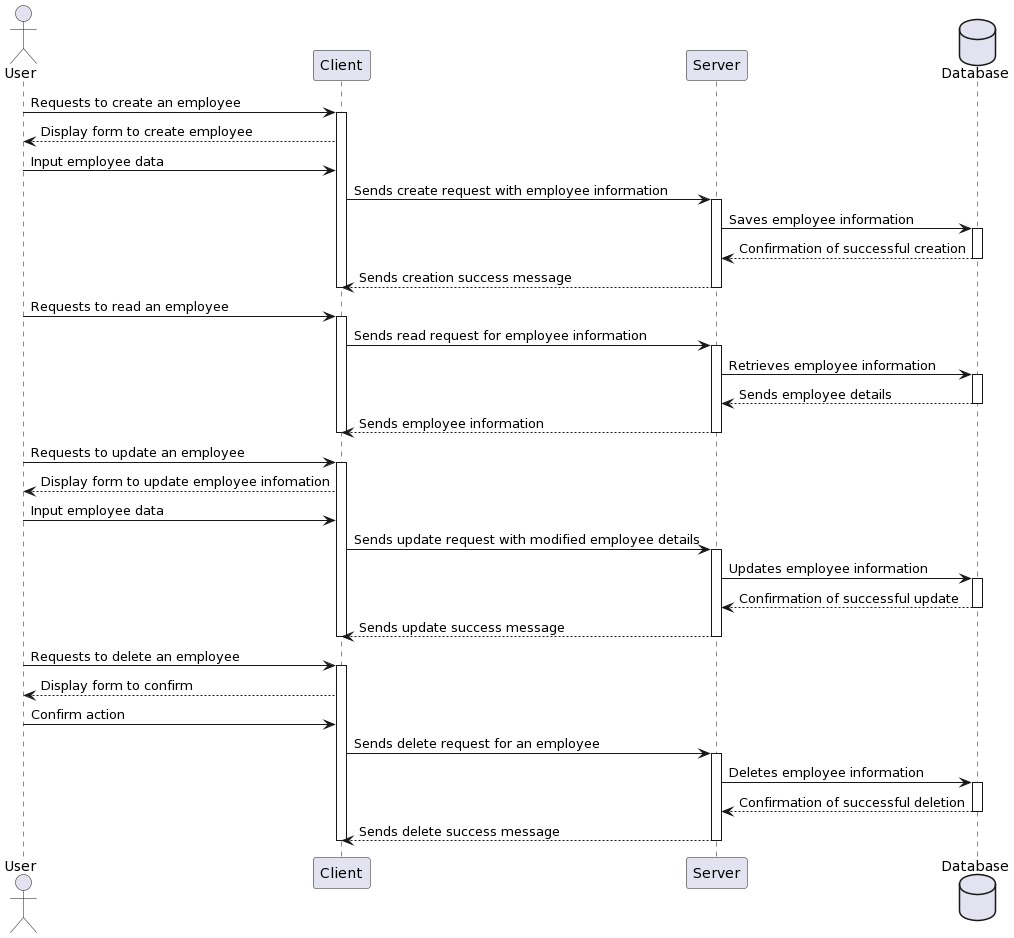

The diagram above was rendered by PlantUML. Its source (embedded in the PNG):
@startuml
actor User
participant "Client" as C
participant "Server" as S
database Database

User -> C: Requests to create an employee
activate C
C --> User: Display form to create employee
User -> C: Input employee data
C -> S: Sends create request with employee information
activate S
S -> Database: Saves employee information
activate Database
Database --> S: Confirmation of successful creation
deactivate Database
S --> C: Sends creation success message
deactivate C
deactivate S

User -> C: Requests to read an employee
activate C 
C -> S: Sends read request for employee information
activate S
S -> Database: Retrieves employee information
activate Database
Database --> S: Sends employee details
deactivate Database
S --> C: Sends employee information
deactivate C
deactivate S

User -> C: Requests to update an employee
activate C 
C --> User: Display form to update employee infomation
User -> C: Input employee data
C -> S: Sends update request with modified employee details
activate S
S -> Database: Updates employee information
activate Database
Database --> S: Confirmation of successful update
deactivate Database
S --> C: Sends update success message
deactivate C
deactivate S

User -> C: Requests to delete an employee
activate C 
C --> User: Display form to confirm
User -> C: Confirm action
C -> S: Sends delete request for an employee
activate S
S -> Database: Deletes employee information
activate Database
Database --> S: Confirmation of successful deletion
deactivate Database
S --> C: Sends delete success message
deactivate C
deactivate S
@enduml